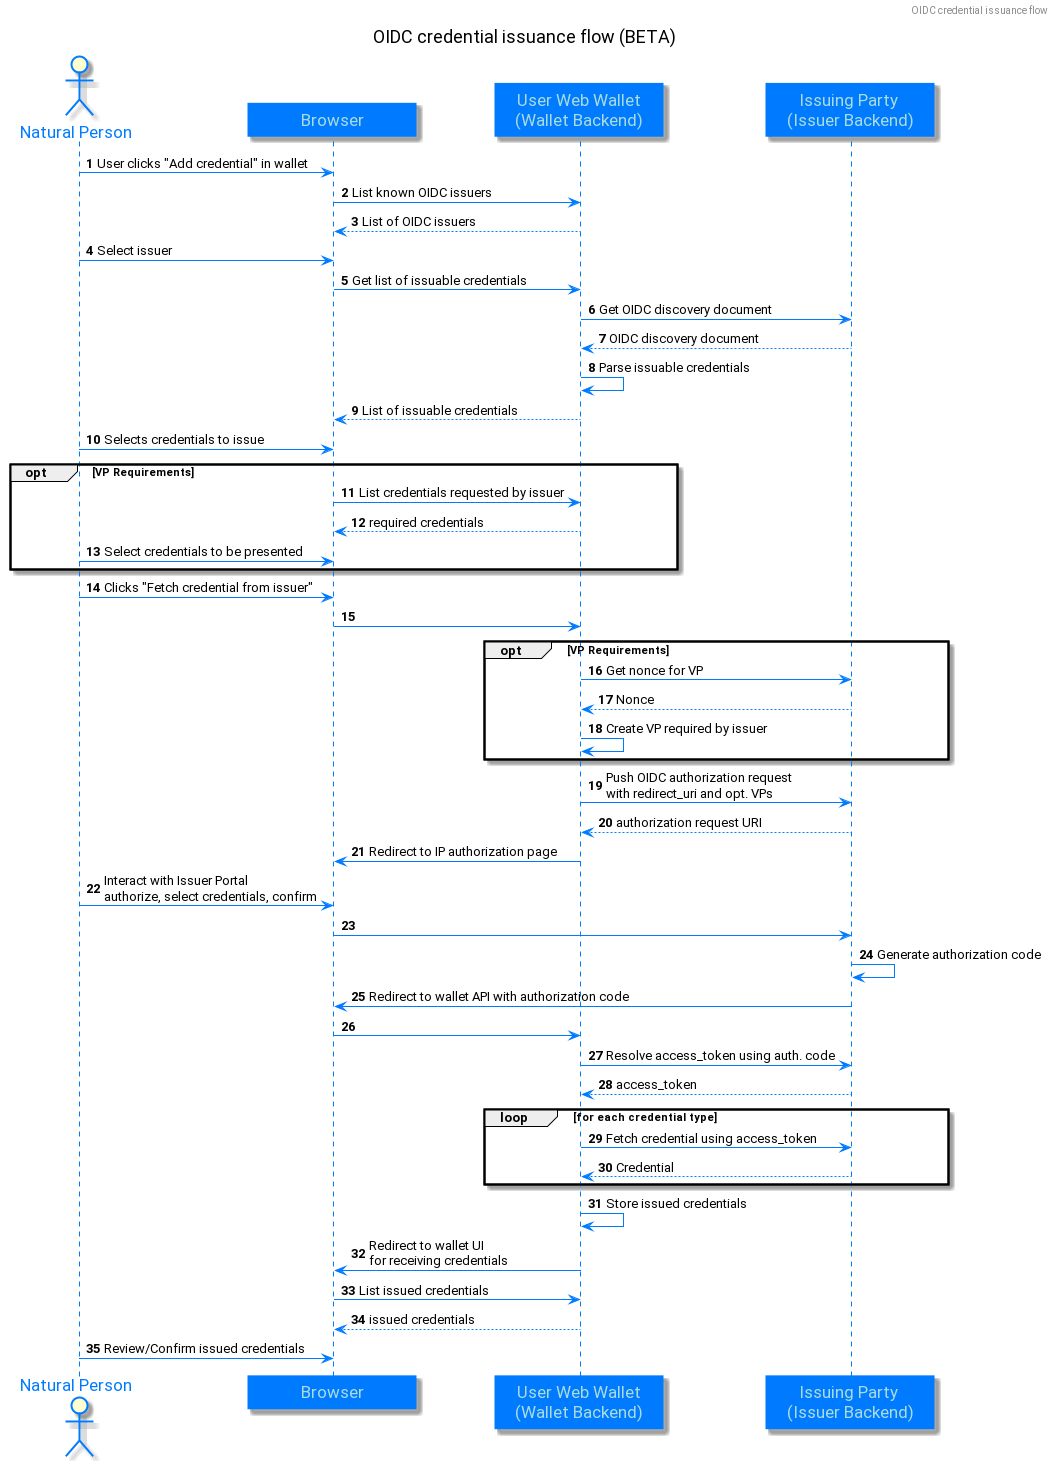

The diagram above was rendered by PlantUML. Its source (embedded in the PNG):
@startuml
'https://plantuml.com/sequence-diagram

skinparam classFontColor 007BFF
skinparam classFontSize 12
skinparam classFontName Aapex
skinparam backgroundColor white
skinparam minClassWidth 155
skinparam nodesep 34
skinparam ranksep 70

skinparam sequence {
ArrowColor 007BFF
ActorBorderColor 007BFF
LifeLineBorderColor 007BFF
LifeLineBackgroundColor 007BFF

ParticipantBorderColor 007BFF
ParticipantBackgroundColor 007BFF
ParticipantFontName Impact
ParticipantFontSize 17
ParticipantFontColor #A9DCDF

'ActorBackgroundColor aqua
ActorFontColor 007BFF
ActorFontSize 17
ActorFontName Aapex
}

skinparam class {
BorderColor 007BFF
ArrowColor 007BFF
BackgroundColor white
}

skinparam interface {
BorderColor 007BFF
ArrowColor 007BFF
}

skinparam note {
BorderColor 007BFF
BackgroundColor 7ACFF5
}


autonumber
'https://ec.europa.eu/cefdigital/wiki/display/BLOCKCHAININT/2.+VC+exchange+over+API
header OIDC credential issuance flow
title
OIDC credential issuance flow (BETA)
end title
autonumber
actor "Natural Person" as NP
participant Browser
participant "User Web Wallet\n(Wallet Backend)" as WW
participant "Issuing Party \n(Issuer Backend)" as IP

NP->Browser: User clicks "Add credential" in wallet
Browser->WW: List known OIDC issuers
WW-->Browser: List of OIDC issuers
NP->Browser: Select issuer
Browser->WW: Get list of issuable credentials
WW->IP: Get OIDC discovery document
IP-->WW: OIDC discovery document
WW->WW: Parse issuable credentials
WW-->Browser: List of issuable credentials
NP->Browser: Selects credentials to issue
opt VP Requirements
Browser->WW: List credentials requested by issuer
WW-->Browser: required credentials
NP->Browser: Select credentials to be presented
end

NP->Browser: Clicks "Fetch credential from issuer"
Browser->WW:

opt VP Requirements
WW->IP: Get nonce for VP
IP-->WW: Nonce
WW->WW: Create VP required by issuer
end

WW->IP: Push OIDC authorization request\nwith redirect_uri and opt. VPs
IP-->WW: authorization request URI
WW->Browser: Redirect to IP authorization page
NP->Browser: Interact with Issuer Portal\nauthorize, select credentials, confirm
Browser->IP:
IP->IP: Generate authorization code
IP->Browser: Redirect to wallet API with authorization code
Browser->WW: 
WW->IP: Resolve access_token using auth. code
IP-->WW: access_token
loop for each credential type
WW->IP: Fetch credential using access_token
IP-->WW: Credential 
end
WW->WW: Store issued credentials
WW->Browser: Redirect to wallet UI\nfor receiving credentials
Browser->WW: List issued credentials
WW-->Browser: issued credentials
NP->Browser: Review/Confirm issued credentials

@enduml